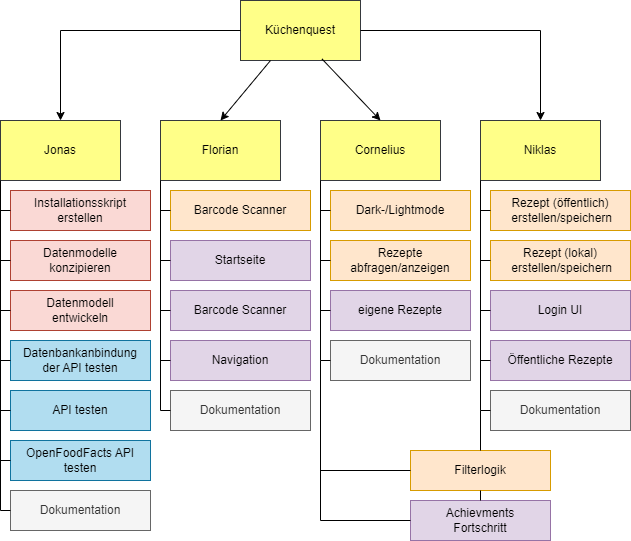

The diagram above was exported from draw.io. Its source (the exported page's mxGraphModel, read from the mxfile embedded in the PNG):
<mxGraphModel dx="780" dy="496" grid="1" gridSize="10" guides="1" tooltips="1" connect="1" arrows="1" fold="1" page="1" pageScale="1" pageWidth="827" pageHeight="1169" math="0" shadow="0">
  <root>
    <mxCell id="0" />
    <mxCell id="1" parent="0" />
    <mxCell id="MC2AqYIewqk88VeBDW5k-1" value="Küchenquest" style="rounded=0;whiteSpace=wrap;html=1;fillColor=#ffff88;strokeColor=#36393d;" vertex="1" parent="1">
      <mxGeometry x="320" y="40" width="120" height="60" as="geometry" />
    </mxCell>
    <mxCell id="MC2AqYIewqk88VeBDW5k-2" value="Jonas" style="rounded=0;whiteSpace=wrap;html=1;fillColor=#ffff88;strokeColor=#36393d;" vertex="1" parent="1">
      <mxGeometry x="80" y="160" width="120" height="60" as="geometry" />
    </mxCell>
    <mxCell id="MC2AqYIewqk88VeBDW5k-3" value="Florian" style="rounded=0;whiteSpace=wrap;html=1;fillColor=#ffff88;strokeColor=#36393d;" vertex="1" parent="1">
      <mxGeometry x="240" y="160" width="120" height="60" as="geometry" />
    </mxCell>
    <mxCell id="MC2AqYIewqk88VeBDW5k-4" value="Cornelius" style="rounded=0;whiteSpace=wrap;html=1;fillColor=#ffff88;strokeColor=#36393d;" vertex="1" parent="1">
      <mxGeometry x="400" y="160" width="120" height="60" as="geometry" />
    </mxCell>
    <mxCell id="MC2AqYIewqk88VeBDW5k-5" value="Niklas" style="rounded=0;whiteSpace=wrap;html=1;fillColor=#ffff88;strokeColor=#36393d;" vertex="1" parent="1">
      <mxGeometry x="560" y="160" width="120" height="60" as="geometry" />
    </mxCell>
    <mxCell id="MC2AqYIewqk88VeBDW5k-6" value="" style="endArrow=classic;html=1;rounded=0;exitX=0;exitY=0.5;exitDx=0;exitDy=0;entryX=0.5;entryY=0;entryDx=0;entryDy=0;" edge="1" parent="1" source="MC2AqYIewqk88VeBDW5k-1" target="MC2AqYIewqk88VeBDW5k-2">
      <mxGeometry width="50" height="50" relative="1" as="geometry">
        <mxPoint x="360" y="260" as="sourcePoint" />
        <mxPoint x="410" y="210" as="targetPoint" />
        <Array as="points">
          <mxPoint x="140" y="70" />
        </Array>
      </mxGeometry>
    </mxCell>
    <mxCell id="MC2AqYIewqk88VeBDW5k-7" value="" style="endArrow=classic;html=1;rounded=0;exitX=0.25;exitY=1;exitDx=0;exitDy=0;entryX=0.5;entryY=0;entryDx=0;entryDy=0;" edge="1" parent="1" source="MC2AqYIewqk88VeBDW5k-1" target="MC2AqYIewqk88VeBDW5k-3">
      <mxGeometry width="50" height="50" relative="1" as="geometry">
        <mxPoint x="360" y="260" as="sourcePoint" />
        <mxPoint x="410" y="210" as="targetPoint" />
      </mxGeometry>
    </mxCell>
    <mxCell id="MC2AqYIewqk88VeBDW5k-8" value="" style="endArrow=classic;html=1;rounded=0;exitX=0.678;exitY=0.972;exitDx=0;exitDy=0;exitPerimeter=0;entryX=0.5;entryY=0;entryDx=0;entryDy=0;" edge="1" parent="1" source="MC2AqYIewqk88VeBDW5k-1" target="MC2AqYIewqk88VeBDW5k-4">
      <mxGeometry width="50" height="50" relative="1" as="geometry">
        <mxPoint x="360" y="260" as="sourcePoint" />
        <mxPoint x="410" y="210" as="targetPoint" />
      </mxGeometry>
    </mxCell>
    <mxCell id="MC2AqYIewqk88VeBDW5k-9" value="" style="endArrow=classic;html=1;rounded=0;exitX=1;exitY=0.5;exitDx=0;exitDy=0;entryX=0.5;entryY=0;entryDx=0;entryDy=0;" edge="1" parent="1" source="MC2AqYIewqk88VeBDW5k-1" target="MC2AqYIewqk88VeBDW5k-5">
      <mxGeometry width="50" height="50" relative="1" as="geometry">
        <mxPoint x="360" y="260" as="sourcePoint" />
        <mxPoint x="410" y="210" as="targetPoint" />
        <Array as="points">
          <mxPoint x="620" y="70" />
        </Array>
      </mxGeometry>
    </mxCell>
    <mxCell id="MC2AqYIewqk88VeBDW5k-12" value="Datenmodelle&lt;div&gt;konzipieren&lt;/div&gt;" style="rounded=0;whiteSpace=wrap;html=1;fillColor=#fad9d5;strokeColor=#ae4132;" vertex="1" parent="1">
      <mxGeometry x="90" y="280" width="140" height="40" as="geometry" />
    </mxCell>
    <mxCell id="MC2AqYIewqk88VeBDW5k-13" value="Datenmodell&lt;div&gt;entwickeln&lt;/div&gt;" style="rounded=0;whiteSpace=wrap;html=1;fillColor=#fad9d5;strokeColor=#ae4132;" vertex="1" parent="1">
      <mxGeometry x="90" y="330" width="140" height="40" as="geometry" />
    </mxCell>
    <mxCell id="MC2AqYIewqk88VeBDW5k-14" value="Installationsskript&lt;div&gt;erstellen&lt;/div&gt;" style="rounded=0;whiteSpace=wrap;html=1;fillColor=#fad9d5;strokeColor=#ae4132;" vertex="1" parent="1">
      <mxGeometry x="90" y="230" width="140" height="40" as="geometry" />
    </mxCell>
    <mxCell id="MC2AqYIewqk88VeBDW5k-17" value="Datenbankanbindung&lt;div&gt;der API testen&lt;/div&gt;" style="rounded=0;whiteSpace=wrap;html=1;fillColor=#b1ddf0;strokeColor=#10739e;" vertex="1" parent="1">
      <mxGeometry x="90" y="380" width="140" height="40" as="geometry" />
    </mxCell>
    <mxCell id="MC2AqYIewqk88VeBDW5k-18" value="API testen" style="rounded=0;whiteSpace=wrap;html=1;fillColor=#b1ddf0;strokeColor=#10739e;" vertex="1" parent="1">
      <mxGeometry x="90" y="430" width="140" height="40" as="geometry" />
    </mxCell>
    <mxCell id="MC2AqYIewqk88VeBDW5k-19" value="OpenFoodFacts API testen" style="rounded=0;whiteSpace=wrap;html=1;fillColor=#b1ddf0;strokeColor=#10739e;" vertex="1" parent="1">
      <mxGeometry x="90" y="480" width="140" height="40" as="geometry" />
    </mxCell>
    <mxCell id="MC2AqYIewqk88VeBDW5k-20" value="Dokumentation" style="rounded=0;whiteSpace=wrap;html=1;fillColor=#f5f5f5;fontColor=#333333;strokeColor=#666666;" vertex="1" parent="1">
      <mxGeometry x="90" y="530" width="140" height="40" as="geometry" />
    </mxCell>
    <mxCell id="MC2AqYIewqk88VeBDW5k-21" value="Dark-/Lightmode" style="rounded=0;whiteSpace=wrap;html=1;fillColor=#ffe6cc;strokeColor=#d79b00;" vertex="1" parent="1">
      <mxGeometry x="410" y="230" width="140" height="40" as="geometry" />
    </mxCell>
    <mxCell id="MC2AqYIewqk88VeBDW5k-22" value="Rezepte abfragen/anzeigen" style="rounded=0;whiteSpace=wrap;html=1;fillColor=#ffe6cc;strokeColor=#d79b00;" vertex="1" parent="1">
      <mxGeometry x="410" y="280" width="140" height="40" as="geometry" />
    </mxCell>
    <mxCell id="MC2AqYIewqk88VeBDW5k-24" value="Filterlogik" style="rounded=0;whiteSpace=wrap;html=1;fillColor=#ffe6cc;strokeColor=#d79b00;" vertex="1" parent="1">
      <mxGeometry x="490" y="490" width="140" height="40" as="geometry" />
    </mxCell>
    <mxCell id="MC2AqYIewqk88VeBDW5k-25" value="Rezept (öffentlich)&lt;div&gt;&amp;nbsp;erstellen/speichern&lt;/div&gt;" style="rounded=0;whiteSpace=wrap;html=1;fillColor=#ffe6cc;strokeColor=#d79b00;" vertex="1" parent="1">
      <mxGeometry x="570" y="230" width="140" height="40" as="geometry" />
    </mxCell>
    <mxCell id="MC2AqYIewqk88VeBDW5k-26" value="Barcode Scanner" style="rounded=0;whiteSpace=wrap;html=1;fillColor=#ffe6cc;strokeColor=#d79b00;" vertex="1" parent="1">
      <mxGeometry x="250" y="230" width="140" height="40" as="geometry" />
    </mxCell>
    <mxCell id="MC2AqYIewqk88VeBDW5k-28" value="Rezept (lokal)&lt;div&gt;&amp;nbsp;erstellen/speichern&lt;/div&gt;" style="rounded=0;whiteSpace=wrap;html=1;fillColor=#ffe6cc;strokeColor=#d79b00;" vertex="1" parent="1">
      <mxGeometry x="570" y="280" width="140" height="40" as="geometry" />
    </mxCell>
    <mxCell id="MC2AqYIewqk88VeBDW5k-29" value="Login UI" style="rounded=0;whiteSpace=wrap;html=1;fillColor=#e1d5e7;strokeColor=#9673a6;" vertex="1" parent="1">
      <mxGeometry x="570" y="330" width="140" height="40" as="geometry" />
    </mxCell>
    <mxCell id="MC2AqYIewqk88VeBDW5k-30" value="Startseite" style="rounded=0;whiteSpace=wrap;html=1;fillColor=#e1d5e7;strokeColor=#9673a6;" vertex="1" parent="1">
      <mxGeometry x="250" y="280" width="140" height="40" as="geometry" />
    </mxCell>
    <mxCell id="MC2AqYIewqk88VeBDW5k-31" value="eigene Rezepte" style="rounded=0;whiteSpace=wrap;html=1;fillColor=#e1d5e7;strokeColor=#9673a6;" vertex="1" parent="1">
      <mxGeometry x="410" y="330" width="140" height="40" as="geometry" />
    </mxCell>
    <mxCell id="MC2AqYIewqk88VeBDW5k-32" value="Öffentliche Rezepte" style="rounded=0;whiteSpace=wrap;html=1;fillColor=#e1d5e7;strokeColor=#9673a6;" vertex="1" parent="1">
      <mxGeometry x="570" y="380" width="140" height="40" as="geometry" />
    </mxCell>
    <mxCell id="MC2AqYIewqk88VeBDW5k-33" value="Achievments&lt;div&gt;Fortschritt&lt;/div&gt;" style="rounded=0;whiteSpace=wrap;html=1;fillColor=#e1d5e7;strokeColor=#9673a6;" vertex="1" parent="1">
      <mxGeometry x="490" y="540" width="140" height="40" as="geometry" />
    </mxCell>
    <mxCell id="MC2AqYIewqk88VeBDW5k-34" value="Navigation" style="rounded=0;whiteSpace=wrap;html=1;fillColor=#e1d5e7;strokeColor=#9673a6;" vertex="1" parent="1">
      <mxGeometry x="250" y="380" width="140" height="40" as="geometry" />
    </mxCell>
    <mxCell id="MC2AqYIewqk88VeBDW5k-35" value="Barcode Scanner" style="rounded=0;whiteSpace=wrap;html=1;fillColor=#e1d5e7;strokeColor=#9673a6;" vertex="1" parent="1">
      <mxGeometry x="250" y="330" width="140" height="40" as="geometry" />
    </mxCell>
    <mxCell id="MC2AqYIewqk88VeBDW5k-36" value="" style="endArrow=none;html=1;rounded=0;entryX=0;entryY=1;entryDx=0;entryDy=0;exitX=0;exitY=0.5;exitDx=0;exitDy=0;" edge="1" parent="1" source="MC2AqYIewqk88VeBDW5k-20" target="MC2AqYIewqk88VeBDW5k-2">
      <mxGeometry width="50" height="50" relative="1" as="geometry">
        <mxPoint x="80" y="550" as="sourcePoint" />
        <mxPoint x="380" y="370" as="targetPoint" />
        <Array as="points">
          <mxPoint x="80" y="550" />
        </Array>
      </mxGeometry>
    </mxCell>
    <mxCell id="MC2AqYIewqk88VeBDW5k-37" value="Dokumentation" style="rounded=0;whiteSpace=wrap;html=1;fillColor=#f5f5f5;fontColor=#333333;strokeColor=#666666;" vertex="1" parent="1">
      <mxGeometry x="250" y="430" width="140" height="40" as="geometry" />
    </mxCell>
    <mxCell id="MC2AqYIewqk88VeBDW5k-38" value="Dokumentation" style="rounded=0;whiteSpace=wrap;html=1;fillColor=#f5f5f5;fontColor=#333333;strokeColor=#666666;" vertex="1" parent="1">
      <mxGeometry x="410" y="380" width="140" height="40" as="geometry" />
    </mxCell>
    <mxCell id="MC2AqYIewqk88VeBDW5k-39" value="Dokumentation" style="rounded=0;whiteSpace=wrap;html=1;fillColor=#f5f5f5;fontColor=#333333;strokeColor=#666666;" vertex="1" parent="1">
      <mxGeometry x="570" y="430" width="140" height="40" as="geometry" />
    </mxCell>
    <mxCell id="MC2AqYIewqk88VeBDW5k-40" value="" style="endArrow=none;html=1;rounded=0;entryX=0;entryY=1;entryDx=0;entryDy=0;exitX=0;exitY=0.5;exitDx=0;exitDy=0;" edge="1" parent="1" source="MC2AqYIewqk88VeBDW5k-37" target="MC2AqYIewqk88VeBDW5k-3">
      <mxGeometry width="50" height="50" relative="1" as="geometry">
        <mxPoint x="360" y="430" as="sourcePoint" />
        <mxPoint x="410" y="380" as="targetPoint" />
        <Array as="points">
          <mxPoint x="240" y="450" />
        </Array>
      </mxGeometry>
    </mxCell>
    <mxCell id="MC2AqYIewqk88VeBDW5k-42" value="" style="endArrow=none;html=1;rounded=0;entryX=0;entryY=1;entryDx=0;entryDy=0;exitX=0;exitY=0.5;exitDx=0;exitDy=0;" edge="1" parent="1" source="MC2AqYIewqk88VeBDW5k-38" target="MC2AqYIewqk88VeBDW5k-4">
      <mxGeometry width="50" height="50" relative="1" as="geometry">
        <mxPoint x="400" y="400" as="sourcePoint" />
        <mxPoint x="450" y="350" as="targetPoint" />
        <Array as="points">
          <mxPoint x="400" y="400" />
        </Array>
      </mxGeometry>
    </mxCell>
    <mxCell id="MC2AqYIewqk88VeBDW5k-43" value="" style="endArrow=none;html=1;rounded=0;entryX=0;entryY=1;entryDx=0;entryDy=0;exitX=0;exitY=0.5;exitDx=0;exitDy=0;" edge="1" parent="1" source="MC2AqYIewqk88VeBDW5k-39" target="MC2AqYIewqk88VeBDW5k-5">
      <mxGeometry width="50" height="50" relative="1" as="geometry">
        <mxPoint x="540" y="340" as="sourcePoint" />
        <mxPoint x="590" y="290" as="targetPoint" />
        <Array as="points">
          <mxPoint x="560" y="450" />
        </Array>
      </mxGeometry>
    </mxCell>
    <mxCell id="MC2AqYIewqk88VeBDW5k-44" value="" style="endArrow=none;html=1;rounded=0;exitX=0.5;exitY=0;exitDx=0;exitDy=0;" edge="1" parent="1" source="MC2AqYIewqk88VeBDW5k-24">
      <mxGeometry width="50" height="50" relative="1" as="geometry">
        <mxPoint x="490" y="470" as="sourcePoint" />
        <mxPoint x="560" y="450" as="targetPoint" />
      </mxGeometry>
    </mxCell>
    <mxCell id="MC2AqYIewqk88VeBDW5k-45" value="" style="endArrow=none;html=1;rounded=0;exitX=0;exitY=0.5;exitDx=0;exitDy=0;" edge="1" parent="1" source="MC2AqYIewqk88VeBDW5k-33">
      <mxGeometry width="50" height="50" relative="1" as="geometry">
        <mxPoint x="400" y="550" as="sourcePoint" />
        <mxPoint x="400" y="400" as="targetPoint" />
        <Array as="points">
          <mxPoint x="400" y="560" />
        </Array>
      </mxGeometry>
    </mxCell>
    <mxCell id="MC2AqYIewqk88VeBDW5k-46" value="" style="endArrow=none;html=1;rounded=0;entryX=0;entryY=0.5;entryDx=0;entryDy=0;" edge="1" parent="1" target="MC2AqYIewqk88VeBDW5k-24">
      <mxGeometry width="50" height="50" relative="1" as="geometry">
        <mxPoint x="400" y="510" as="sourcePoint" />
        <mxPoint x="560" y="480" as="targetPoint" />
      </mxGeometry>
    </mxCell>
    <mxCell id="MC2AqYIewqk88VeBDW5k-47" value="" style="endArrow=none;html=1;rounded=0;entryX=0.5;entryY=1;entryDx=0;entryDy=0;exitX=0.5;exitY=0;exitDx=0;exitDy=0;" edge="1" parent="1" source="MC2AqYIewqk88VeBDW5k-33" target="MC2AqYIewqk88VeBDW5k-24">
      <mxGeometry width="50" height="50" relative="1" as="geometry">
        <mxPoint x="540" y="530" as="sourcePoint" />
        <mxPoint x="590" y="480" as="targetPoint" />
      </mxGeometry>
    </mxCell>
    <mxCell id="MC2AqYIewqk88VeBDW5k-48" value="" style="endArrow=none;html=1;rounded=0;entryX=0;entryY=0.5;entryDx=0;entryDy=0;" edge="1" parent="1" target="MC2AqYIewqk88VeBDW5k-14">
      <mxGeometry width="50" height="50" relative="1" as="geometry">
        <mxPoint x="80" y="250" as="sourcePoint" />
        <mxPoint x="170" y="370" as="targetPoint" />
      </mxGeometry>
    </mxCell>
    <mxCell id="MC2AqYIewqk88VeBDW5k-50" value="" style="endArrow=none;html=1;rounded=0;exitX=0;exitY=0.5;exitDx=0;exitDy=0;" edge="1" parent="1" source="MC2AqYIewqk88VeBDW5k-12">
      <mxGeometry width="50" height="50" relative="1" as="geometry">
        <mxPoint x="90" y="340" as="sourcePoint" />
        <mxPoint x="80" y="300" as="targetPoint" />
      </mxGeometry>
    </mxCell>
    <mxCell id="MC2AqYIewqk88VeBDW5k-51" value="" style="endArrow=none;html=1;rounded=0;entryX=0;entryY=0.5;entryDx=0;entryDy=0;" edge="1" parent="1" target="MC2AqYIewqk88VeBDW5k-13">
      <mxGeometry width="50" height="50" relative="1" as="geometry">
        <mxPoint x="80" y="350" as="sourcePoint" />
        <mxPoint x="140" y="290" as="targetPoint" />
      </mxGeometry>
    </mxCell>
    <mxCell id="MC2AqYIewqk88VeBDW5k-52" value="" style="endArrow=none;html=1;rounded=0;entryX=0;entryY=0.5;entryDx=0;entryDy=0;" edge="1" parent="1" target="MC2AqYIewqk88VeBDW5k-17">
      <mxGeometry width="50" height="50" relative="1" as="geometry">
        <mxPoint x="80" y="400" as="sourcePoint" />
        <mxPoint x="140" y="290" as="targetPoint" />
      </mxGeometry>
    </mxCell>
    <mxCell id="MC2AqYIewqk88VeBDW5k-53" value="" style="endArrow=none;html=1;rounded=0;entryX=0;entryY=0.5;entryDx=0;entryDy=0;" edge="1" parent="1" target="MC2AqYIewqk88VeBDW5k-19">
      <mxGeometry width="50" height="50" relative="1" as="geometry">
        <mxPoint x="80" y="500" as="sourcePoint" />
        <mxPoint x="140" y="460" as="targetPoint" />
      </mxGeometry>
    </mxCell>
    <mxCell id="MC2AqYIewqk88VeBDW5k-54" value="" style="endArrow=none;html=1;rounded=0;entryX=0;entryY=0.5;entryDx=0;entryDy=0;" edge="1" parent="1" target="MC2AqYIewqk88VeBDW5k-18">
      <mxGeometry width="50" height="50" relative="1" as="geometry">
        <mxPoint x="80" y="450" as="sourcePoint" />
        <mxPoint x="120" y="450" as="targetPoint" />
      </mxGeometry>
    </mxCell>
    <mxCell id="MC2AqYIewqk88VeBDW5k-55" value="" style="endArrow=none;html=1;rounded=0;entryX=0;entryY=0.5;entryDx=0;entryDy=0;" edge="1" parent="1" target="MC2AqYIewqk88VeBDW5k-26">
      <mxGeometry width="50" height="50" relative="1" as="geometry">
        <mxPoint x="240" y="250" as="sourcePoint" />
        <mxPoint x="280" y="270" as="targetPoint" />
      </mxGeometry>
    </mxCell>
    <mxCell id="MC2AqYIewqk88VeBDW5k-56" value="" style="endArrow=none;html=1;rounded=0;entryX=0;entryY=0.5;entryDx=0;entryDy=0;" edge="1" parent="1" target="MC2AqYIewqk88VeBDW5k-30">
      <mxGeometry width="50" height="50" relative="1" as="geometry">
        <mxPoint x="240" y="300" as="sourcePoint" />
        <mxPoint x="280" y="270" as="targetPoint" />
      </mxGeometry>
    </mxCell>
    <mxCell id="MC2AqYIewqk88VeBDW5k-57" value="" style="endArrow=none;html=1;rounded=0;entryX=0;entryY=0.5;entryDx=0;entryDy=0;" edge="1" parent="1" target="MC2AqYIewqk88VeBDW5k-35">
      <mxGeometry width="50" height="50" relative="1" as="geometry">
        <mxPoint x="240" y="350" as="sourcePoint" />
        <mxPoint x="290" y="360" as="targetPoint" />
      </mxGeometry>
    </mxCell>
    <mxCell id="MC2AqYIewqk88VeBDW5k-58" value="" style="endArrow=none;html=1;rounded=0;entryX=0;entryY=0.5;entryDx=0;entryDy=0;" edge="1" parent="1" target="MC2AqYIewqk88VeBDW5k-34">
      <mxGeometry width="50" height="50" relative="1" as="geometry">
        <mxPoint x="240" y="400" as="sourcePoint" />
        <mxPoint x="290" y="360" as="targetPoint" />
      </mxGeometry>
    </mxCell>
    <mxCell id="MC2AqYIewqk88VeBDW5k-59" value="" style="endArrow=none;html=1;rounded=0;entryX=0;entryY=0.5;entryDx=0;entryDy=0;" edge="1" parent="1" target="MC2AqYIewqk88VeBDW5k-21">
      <mxGeometry width="50" height="50" relative="1" as="geometry">
        <mxPoint x="400" y="250" as="sourcePoint" />
        <mxPoint x="470" y="270" as="targetPoint" />
      </mxGeometry>
    </mxCell>
    <mxCell id="MC2AqYIewqk88VeBDW5k-60" value="" style="endArrow=none;html=1;rounded=0;entryX=0;entryY=0.5;entryDx=0;entryDy=0;" edge="1" parent="1" target="MC2AqYIewqk88VeBDW5k-22">
      <mxGeometry width="50" height="50" relative="1" as="geometry">
        <mxPoint x="400" y="300" as="sourcePoint" />
        <mxPoint x="470" y="270" as="targetPoint" />
      </mxGeometry>
    </mxCell>
    <mxCell id="MC2AqYIewqk88VeBDW5k-61" value="" style="endArrow=none;html=1;rounded=0;entryX=0;entryY=0.5;entryDx=0;entryDy=0;" edge="1" parent="1" target="MC2AqYIewqk88VeBDW5k-31">
      <mxGeometry width="50" height="50" relative="1" as="geometry">
        <mxPoint x="400" y="350" as="sourcePoint" />
        <mxPoint x="470" y="360" as="targetPoint" />
      </mxGeometry>
    </mxCell>
    <mxCell id="MC2AqYIewqk88VeBDW5k-62" value="" style="endArrow=none;html=1;rounded=0;entryX=0;entryY=0.5;entryDx=0;entryDy=0;" edge="1" parent="1" target="MC2AqYIewqk88VeBDW5k-25">
      <mxGeometry width="50" height="50" relative="1" as="geometry">
        <mxPoint x="560" y="250" as="sourcePoint" />
        <mxPoint x="640" y="300" as="targetPoint" />
      </mxGeometry>
    </mxCell>
    <mxCell id="MC2AqYIewqk88VeBDW5k-63" value="" style="endArrow=none;html=1;rounded=0;" edge="1" parent="1">
      <mxGeometry width="50" height="50" relative="1" as="geometry">
        <mxPoint x="560" y="300" as="sourcePoint" />
        <mxPoint x="570" y="300" as="targetPoint" />
      </mxGeometry>
    </mxCell>
    <mxCell id="MC2AqYIewqk88VeBDW5k-64" value="" style="endArrow=none;html=1;rounded=0;entryX=0;entryY=0.5;entryDx=0;entryDy=0;" edge="1" parent="1" target="MC2AqYIewqk88VeBDW5k-29">
      <mxGeometry width="50" height="50" relative="1" as="geometry">
        <mxPoint x="560" y="350" as="sourcePoint" />
        <mxPoint x="640" y="300" as="targetPoint" />
      </mxGeometry>
    </mxCell>
    <mxCell id="MC2AqYIewqk88VeBDW5k-65" value="" style="endArrow=none;html=1;rounded=0;entryX=0;entryY=0.5;entryDx=0;entryDy=0;" edge="1" parent="1" target="MC2AqYIewqk88VeBDW5k-32">
      <mxGeometry width="50" height="50" relative="1" as="geometry">
        <mxPoint x="560" y="400" as="sourcePoint" />
        <mxPoint x="640" y="300" as="targetPoint" />
      </mxGeometry>
    </mxCell>
  </root>
</mxGraphModel>